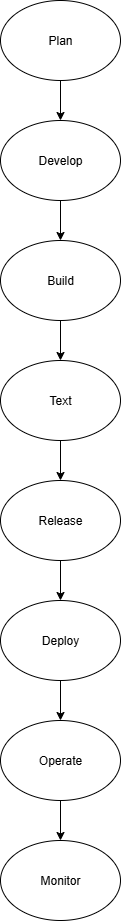

The diagram above was exported from draw.io. Its source (the exported page's mxGraphModel, read from the mxfile embedded in the PNG):
<mxGraphModel dx="1543" dy="851" grid="1" gridSize="10" guides="1" tooltips="1" connect="1" arrows="1" fold="1" page="1" pageScale="1" pageWidth="850" pageHeight="1100" math="0" shadow="0">
  <root>
    <mxCell id="0" />
    <mxCell id="1" parent="0" />
    <mxCell id="-kGO5rasDHMZjCd5uFyO-12" value="" style="edgeStyle=orthogonalEdgeStyle;rounded=0;orthogonalLoop=1;jettySize=auto;html=1;" parent="1" source="MLqENEpi2ed0L-lhHyQ6-1" target="-kGO5rasDHMZjCd5uFyO-2" edge="1">
      <mxGeometry relative="1" as="geometry" />
    </mxCell>
    <mxCell id="MLqENEpi2ed0L-lhHyQ6-1" value="Plan" style="ellipse;whiteSpace=wrap;html=1;" parent="1" vertex="1">
      <mxGeometry x="365" y="40" width="120" height="80" as="geometry" />
    </mxCell>
    <mxCell id="-kGO5rasDHMZjCd5uFyO-13" value="" style="edgeStyle=orthogonalEdgeStyle;rounded=0;orthogonalLoop=1;jettySize=auto;html=1;" parent="1" source="-kGO5rasDHMZjCd5uFyO-2" target="-kGO5rasDHMZjCd5uFyO-3" edge="1">
      <mxGeometry relative="1" as="geometry" />
    </mxCell>
    <mxCell id="-kGO5rasDHMZjCd5uFyO-2" value="Develop" style="ellipse;whiteSpace=wrap;html=1;" parent="1" vertex="1">
      <mxGeometry x="365" y="160" width="120" height="80" as="geometry" />
    </mxCell>
    <mxCell id="-kGO5rasDHMZjCd5uFyO-14" value="" style="edgeStyle=orthogonalEdgeStyle;rounded=0;orthogonalLoop=1;jettySize=auto;html=1;" parent="1" source="-kGO5rasDHMZjCd5uFyO-3" target="-kGO5rasDHMZjCd5uFyO-4" edge="1">
      <mxGeometry relative="1" as="geometry" />
    </mxCell>
    <mxCell id="-kGO5rasDHMZjCd5uFyO-3" value="Build" style="ellipse;whiteSpace=wrap;html=1;" parent="1" vertex="1">
      <mxGeometry x="365" y="280" width="120" height="80" as="geometry" />
    </mxCell>
    <mxCell id="-kGO5rasDHMZjCd5uFyO-15" value="" style="edgeStyle=orthogonalEdgeStyle;rounded=0;orthogonalLoop=1;jettySize=auto;html=1;" parent="1" source="-kGO5rasDHMZjCd5uFyO-4" target="-kGO5rasDHMZjCd5uFyO-5" edge="1">
      <mxGeometry relative="1" as="geometry" />
    </mxCell>
    <mxCell id="-kGO5rasDHMZjCd5uFyO-4" value="Text" style="ellipse;whiteSpace=wrap;html=1;" parent="1" vertex="1">
      <mxGeometry x="365" y="400" width="120" height="80" as="geometry" />
    </mxCell>
    <mxCell id="-kGO5rasDHMZjCd5uFyO-16" value="" style="edgeStyle=orthogonalEdgeStyle;rounded=0;orthogonalLoop=1;jettySize=auto;html=1;" parent="1" source="-kGO5rasDHMZjCd5uFyO-5" target="-kGO5rasDHMZjCd5uFyO-6" edge="1">
      <mxGeometry relative="1" as="geometry" />
    </mxCell>
    <mxCell id="-kGO5rasDHMZjCd5uFyO-5" value="Release" style="ellipse;whiteSpace=wrap;html=1;" parent="1" vertex="1">
      <mxGeometry x="365" y="520" width="120" height="80" as="geometry" />
    </mxCell>
    <mxCell id="-kGO5rasDHMZjCd5uFyO-17" value="" style="edgeStyle=orthogonalEdgeStyle;rounded=0;orthogonalLoop=1;jettySize=auto;html=1;" parent="1" source="-kGO5rasDHMZjCd5uFyO-6" target="-kGO5rasDHMZjCd5uFyO-7" edge="1">
      <mxGeometry relative="1" as="geometry" />
    </mxCell>
    <mxCell id="-kGO5rasDHMZjCd5uFyO-6" value="Deploy" style="ellipse;whiteSpace=wrap;html=1;" parent="1" vertex="1">
      <mxGeometry x="365" y="640" width="120" height="80" as="geometry" />
    </mxCell>
    <mxCell id="-kGO5rasDHMZjCd5uFyO-18" value="" style="edgeStyle=orthogonalEdgeStyle;rounded=0;orthogonalLoop=1;jettySize=auto;html=1;" parent="1" source="-kGO5rasDHMZjCd5uFyO-7" target="-kGO5rasDHMZjCd5uFyO-8" edge="1">
      <mxGeometry relative="1" as="geometry" />
    </mxCell>
    <mxCell id="-kGO5rasDHMZjCd5uFyO-7" value="Operate" style="ellipse;whiteSpace=wrap;html=1;" parent="1" vertex="1">
      <mxGeometry x="365" y="760" width="120" height="80" as="geometry" />
    </mxCell>
    <mxCell id="-kGO5rasDHMZjCd5uFyO-8" value="Monitor" style="ellipse;whiteSpace=wrap;html=1;" parent="1" vertex="1">
      <mxGeometry x="365" y="880" width="120" height="80" as="geometry" />
    </mxCell>
  </root>
</mxGraphModel>